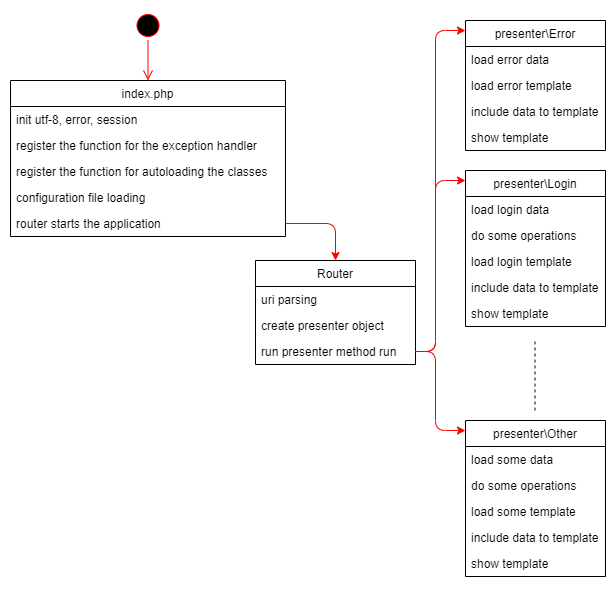

The diagram above was exported from draw.io. Its source (the exported page's mxGraphModel, read from the mxfile embedded in the PNG):
<mxGraphModel dx="1072" dy="912" grid="1" gridSize="10" guides="1" tooltips="1" connect="1" arrows="1" fold="1" page="1" pageScale="1" pageWidth="827" pageHeight="1169" math="0" shadow="0">
  <root>
    <mxCell id="0" />
    <mxCell id="1" parent="0" />
    <mxCell id="0J7BuyNE8BdEebJrEdwv-2" value="index.php" style="swimlane;fontStyle=0;childLayout=stackLayout;horizontal=1;startSize=26;fillColor=none;horizontalStack=0;resizeParent=1;resizeParentMax=0;resizeLast=0;collapsible=1;marginBottom=0;" parent="1" vertex="1">
      <mxGeometry x="25" y="100" width="275" height="156" as="geometry">
        <mxRectangle x="50" y="30" width="80" height="26" as="alternateBounds" />
      </mxGeometry>
    </mxCell>
    <mxCell id="0J7BuyNE8BdEebJrEdwv-3" value="init utf-8, error, session" style="text;strokeColor=none;fillColor=none;align=left;verticalAlign=top;spacingLeft=4;spacingRight=4;overflow=hidden;rotatable=0;points=[[0,0.5],[1,0.5]];portConstraint=eastwest;" parent="0J7BuyNE8BdEebJrEdwv-2" vertex="1">
      <mxGeometry y="26" width="275" height="26" as="geometry" />
    </mxCell>
    <mxCell id="0J7BuyNE8BdEebJrEdwv-4" value="register the function for the exception handler" style="text;strokeColor=none;fillColor=none;align=left;verticalAlign=top;spacingLeft=4;spacingRight=4;overflow=hidden;rotatable=0;points=[[0,0.5],[1,0.5]];portConstraint=eastwest;" parent="0J7BuyNE8BdEebJrEdwv-2" vertex="1">
      <mxGeometry y="52" width="275" height="26" as="geometry" />
    </mxCell>
    <mxCell id="0J7BuyNE8BdEebJrEdwv-5" value="register the function for autoloading the classes" style="text;strokeColor=none;fillColor=none;align=left;verticalAlign=top;spacingLeft=4;spacingRight=4;overflow=hidden;rotatable=0;points=[[0,0.5],[1,0.5]];portConstraint=eastwest;" parent="0J7BuyNE8BdEebJrEdwv-2" vertex="1">
      <mxGeometry y="78" width="275" height="26" as="geometry" />
    </mxCell>
    <mxCell id="0J7BuyNE8BdEebJrEdwv-8" value="configuration file loading" style="text;strokeColor=none;fillColor=none;align=left;verticalAlign=top;spacingLeft=4;spacingRight=4;overflow=hidden;rotatable=0;points=[[0,0.5],[1,0.5]];portConstraint=eastwest;" parent="0J7BuyNE8BdEebJrEdwv-2" vertex="1">
      <mxGeometry y="104" width="275" height="26" as="geometry" />
    </mxCell>
    <mxCell id="0J7BuyNE8BdEebJrEdwv-9" value="router starts the application" style="text;strokeColor=none;fillColor=none;align=left;verticalAlign=top;spacingLeft=4;spacingRight=4;overflow=hidden;rotatable=0;points=[[0,0.5],[1,0.5]];portConstraint=eastwest;" parent="0J7BuyNE8BdEebJrEdwv-2" vertex="1">
      <mxGeometry y="130" width="275" height="26" as="geometry" />
    </mxCell>
    <mxCell id="0J7BuyNE8BdEebJrEdwv-6" value="" style="ellipse;html=1;shape=startState;fillColor=#000000;strokeColor=#ff0000;" parent="1" vertex="1">
      <mxGeometry x="147.5" y="30" width="30" height="30" as="geometry" />
    </mxCell>
    <mxCell id="0J7BuyNE8BdEebJrEdwv-7" value="" style="edgeStyle=orthogonalEdgeStyle;html=1;verticalAlign=bottom;endArrow=open;endSize=8;strokeColor=#ff0000;" parent="1" source="0J7BuyNE8BdEebJrEdwv-6" target="0J7BuyNE8BdEebJrEdwv-2" edge="1">
      <mxGeometry relative="1" as="geometry">
        <mxPoint x="95" y="100" as="targetPoint" />
      </mxGeometry>
    </mxCell>
    <mxCell id="0J7BuyNE8BdEebJrEdwv-10" value="Router" style="swimlane;fontStyle=0;childLayout=stackLayout;horizontal=1;startSize=26;fillColor=none;horizontalStack=0;resizeParent=1;resizeParentMax=0;resizeLast=0;collapsible=1;marginBottom=0;" parent="1" vertex="1">
      <mxGeometry x="270" y="280" width="160" height="104" as="geometry" />
    </mxCell>
    <mxCell id="0J7BuyNE8BdEebJrEdwv-11" value="uri parsing" style="text;strokeColor=none;fillColor=none;align=left;verticalAlign=top;spacingLeft=4;spacingRight=4;overflow=hidden;rotatable=0;points=[[0,0.5],[1,0.5]];portConstraint=eastwest;" parent="0J7BuyNE8BdEebJrEdwv-10" vertex="1">
      <mxGeometry y="26" width="160" height="26" as="geometry" />
    </mxCell>
    <mxCell id="0J7BuyNE8BdEebJrEdwv-27" value="create presenter object" style="text;strokeColor=none;fillColor=none;align=left;verticalAlign=top;spacingLeft=4;spacingRight=4;overflow=hidden;rotatable=0;points=[[0,0.5],[1,0.5]];portConstraint=eastwest;" parent="0J7BuyNE8BdEebJrEdwv-10" vertex="1">
      <mxGeometry y="52" width="160" height="26" as="geometry" />
    </mxCell>
    <mxCell id="0J7BuyNE8BdEebJrEdwv-12" value="run presenter method run" style="text;strokeColor=none;fillColor=none;align=left;verticalAlign=top;spacingLeft=4;spacingRight=4;overflow=hidden;rotatable=0;points=[[0,0.5],[1,0.5]];portConstraint=eastwest;" parent="0J7BuyNE8BdEebJrEdwv-10" vertex="1">
      <mxGeometry y="78" width="160" height="26" as="geometry" />
    </mxCell>
    <mxCell id="0J7BuyNE8BdEebJrEdwv-14" value="" style="endArrow=classic;html=1;edgeStyle=orthogonalEdgeStyle;fillColor=#f8cecc;strokeColor=#FF0000;" parent="1" source="0J7BuyNE8BdEebJrEdwv-9" target="0J7BuyNE8BdEebJrEdwv-10" edge="1">
      <mxGeometry width="50" height="50" relative="1" as="geometry">
        <mxPoint x="40" y="330" as="sourcePoint" />
        <mxPoint x="90" y="280" as="targetPoint" />
      </mxGeometry>
    </mxCell>
    <mxCell id="0J7BuyNE8BdEebJrEdwv-15" value="presenter\Error" style="swimlane;fontStyle=0;childLayout=stackLayout;horizontal=1;startSize=26;fillColor=none;horizontalStack=0;resizeParent=1;resizeParentMax=0;resizeLast=0;collapsible=1;marginBottom=0;" parent="1" vertex="1">
      <mxGeometry x="480" y="40" width="140" height="130" as="geometry" />
    </mxCell>
    <mxCell id="hTvzeX3EzcKvXlzeHx7K-6" value="load error data" style="text;strokeColor=none;fillColor=none;align=left;verticalAlign=top;spacingLeft=4;spacingRight=4;overflow=hidden;rotatable=0;points=[[0,0.5],[1,0.5]];portConstraint=eastwest;" vertex="1" parent="0J7BuyNE8BdEebJrEdwv-15">
      <mxGeometry y="26" width="140" height="26" as="geometry" />
    </mxCell>
    <mxCell id="0J7BuyNE8BdEebJrEdwv-18" value="load error template" style="text;strokeColor=none;fillColor=none;align=left;verticalAlign=top;spacingLeft=4;spacingRight=4;overflow=hidden;rotatable=0;points=[[0,0.5],[1,0.5]];portConstraint=eastwest;" parent="0J7BuyNE8BdEebJrEdwv-15" vertex="1">
      <mxGeometry y="52" width="140" height="26" as="geometry" />
    </mxCell>
    <mxCell id="0J7BuyNE8BdEebJrEdwv-19" value="include data to template" style="text;strokeColor=none;fillColor=none;align=left;verticalAlign=top;spacingLeft=4;spacingRight=4;overflow=hidden;rotatable=0;points=[[0,0.5],[1,0.5]];portConstraint=eastwest;" parent="0J7BuyNE8BdEebJrEdwv-15" vertex="1">
      <mxGeometry y="78" width="140" height="26" as="geometry" />
    </mxCell>
    <mxCell id="0J7BuyNE8BdEebJrEdwv-20" value="show template" style="text;strokeColor=none;fillColor=none;align=left;verticalAlign=top;spacingLeft=4;spacingRight=4;overflow=hidden;rotatable=0;points=[[0,0.5],[1,0.5]];portConstraint=eastwest;" parent="0J7BuyNE8BdEebJrEdwv-15" vertex="1">
      <mxGeometry y="104" width="140" height="26" as="geometry" />
    </mxCell>
    <mxCell id="0J7BuyNE8BdEebJrEdwv-21" value="" style="endArrow=classic;html=1;edgeStyle=orthogonalEdgeStyle;fillColor=#f8cecc;strokeColor=#FF0000;" parent="1" source="0J7BuyNE8BdEebJrEdwv-12" target="0J7BuyNE8BdEebJrEdwv-15" edge="1">
      <mxGeometry width="50" height="50" relative="1" as="geometry">
        <mxPoint x="310" y="253.0344827586208" as="sourcePoint" />
        <mxPoint x="410.0344827586207" y="168" as="targetPoint" />
        <Array as="points">
          <mxPoint x="450" y="371" />
          <mxPoint x="450" y="50" />
        </Array>
      </mxGeometry>
    </mxCell>
    <mxCell id="0J7BuyNE8BdEebJrEdwv-22" value="presenter\Login" style="swimlane;fontStyle=0;childLayout=stackLayout;horizontal=1;startSize=26;fillColor=none;horizontalStack=0;resizeParent=1;resizeParentMax=0;resizeLast=0;collapsible=1;marginBottom=0;" parent="1" vertex="1">
      <mxGeometry x="480" y="190" width="140" height="156" as="geometry" />
    </mxCell>
    <mxCell id="hTvzeX3EzcKvXlzeHx7K-8" value="load login data" style="text;strokeColor=none;fillColor=none;align=left;verticalAlign=top;spacingLeft=4;spacingRight=4;overflow=hidden;rotatable=0;points=[[0,0.5],[1,0.5]];portConstraint=eastwest;" vertex="1" parent="0J7BuyNE8BdEebJrEdwv-22">
      <mxGeometry y="26" width="140" height="26" as="geometry" />
    </mxCell>
    <mxCell id="hTvzeX3EzcKvXlzeHx7K-11" value="do some operations" style="text;strokeColor=none;fillColor=none;align=left;verticalAlign=top;spacingLeft=4;spacingRight=4;overflow=hidden;rotatable=0;points=[[0,0.5],[1,0.5]];portConstraint=eastwest;" vertex="1" parent="0J7BuyNE8BdEebJrEdwv-22">
      <mxGeometry y="52" width="140" height="26" as="geometry" />
    </mxCell>
    <mxCell id="0J7BuyNE8BdEebJrEdwv-23" value="load login template" style="text;strokeColor=none;fillColor=none;align=left;verticalAlign=top;spacingLeft=4;spacingRight=4;overflow=hidden;rotatable=0;points=[[0,0.5],[1,0.5]];portConstraint=eastwest;" parent="0J7BuyNE8BdEebJrEdwv-22" vertex="1">
      <mxGeometry y="78" width="140" height="26" as="geometry" />
    </mxCell>
    <mxCell id="0J7BuyNE8BdEebJrEdwv-24" value="include data to template" style="text;strokeColor=none;fillColor=none;align=left;verticalAlign=top;spacingLeft=4;spacingRight=4;overflow=hidden;rotatable=0;points=[[0,0.5],[1,0.5]];portConstraint=eastwest;" parent="0J7BuyNE8BdEebJrEdwv-22" vertex="1">
      <mxGeometry y="104" width="140" height="26" as="geometry" />
    </mxCell>
    <mxCell id="0J7BuyNE8BdEebJrEdwv-25" value="show template" style="text;strokeColor=none;fillColor=none;align=left;verticalAlign=top;spacingLeft=4;spacingRight=4;overflow=hidden;rotatable=0;points=[[0,0.5],[1,0.5]];portConstraint=eastwest;" parent="0J7BuyNE8BdEebJrEdwv-22" vertex="1">
      <mxGeometry y="130" width="140" height="26" as="geometry" />
    </mxCell>
    <mxCell id="0J7BuyNE8BdEebJrEdwv-26" value="" style="endArrow=classic;html=1;edgeStyle=orthogonalEdgeStyle;fillColor=#f8cecc;strokeColor=#FF0000;" parent="1" source="0J7BuyNE8BdEebJrEdwv-12" target="0J7BuyNE8BdEebJrEdwv-22" edge="1">
      <mxGeometry width="50" height="50" relative="1" as="geometry">
        <mxPoint x="480" y="155.0344827586207" as="sourcePoint" />
        <mxPoint x="590" y="90" as="targetPoint" />
        <Array as="points">
          <mxPoint x="450" y="371" />
          <mxPoint x="450" y="200" />
        </Array>
      </mxGeometry>
    </mxCell>
    <mxCell id="hTvzeX3EzcKvXlzeHx7K-2" value="presenter\Other" style="swimlane;fontStyle=0;childLayout=stackLayout;horizontal=1;startSize=26;fillColor=none;horizontalStack=0;resizeParent=1;resizeParentMax=0;resizeLast=0;collapsible=1;marginBottom=0;" vertex="1" parent="1">
      <mxGeometry x="480" y="440" width="140" height="156" as="geometry" />
    </mxCell>
    <mxCell id="hTvzeX3EzcKvXlzeHx7K-10" value="load some data" style="text;strokeColor=none;fillColor=none;align=left;verticalAlign=top;spacingLeft=4;spacingRight=4;overflow=hidden;rotatable=0;points=[[0,0.5],[1,0.5]];portConstraint=eastwest;" vertex="1" parent="hTvzeX3EzcKvXlzeHx7K-2">
      <mxGeometry y="26" width="140" height="26" as="geometry" />
    </mxCell>
    <mxCell id="hTvzeX3EzcKvXlzeHx7K-12" value="do some operations" style="text;strokeColor=none;fillColor=none;align=left;verticalAlign=top;spacingLeft=4;spacingRight=4;overflow=hidden;rotatable=0;points=[[0,0.5],[1,0.5]];portConstraint=eastwest;" vertex="1" parent="hTvzeX3EzcKvXlzeHx7K-2">
      <mxGeometry y="52" width="140" height="26" as="geometry" />
    </mxCell>
    <mxCell id="hTvzeX3EzcKvXlzeHx7K-3" value="load some template" style="text;strokeColor=none;fillColor=none;align=left;verticalAlign=top;spacingLeft=4;spacingRight=4;overflow=hidden;rotatable=0;points=[[0,0.5],[1,0.5]];portConstraint=eastwest;" vertex="1" parent="hTvzeX3EzcKvXlzeHx7K-2">
      <mxGeometry y="78" width="140" height="26" as="geometry" />
    </mxCell>
    <mxCell id="hTvzeX3EzcKvXlzeHx7K-4" value="include data to template" style="text;strokeColor=none;fillColor=none;align=left;verticalAlign=top;spacingLeft=4;spacingRight=4;overflow=hidden;rotatable=0;points=[[0,0.5],[1,0.5]];portConstraint=eastwest;" vertex="1" parent="hTvzeX3EzcKvXlzeHx7K-2">
      <mxGeometry y="104" width="140" height="26" as="geometry" />
    </mxCell>
    <mxCell id="hTvzeX3EzcKvXlzeHx7K-5" value="show template" style="text;strokeColor=none;fillColor=none;align=left;verticalAlign=top;spacingLeft=4;spacingRight=4;overflow=hidden;rotatable=0;points=[[0,0.5],[1,0.5]];portConstraint=eastwest;" vertex="1" parent="hTvzeX3EzcKvXlzeHx7K-2">
      <mxGeometry y="130" width="140" height="26" as="geometry" />
    </mxCell>
    <mxCell id="hTvzeX3EzcKvXlzeHx7K-7" value="" style="endArrow=classic;html=1;edgeStyle=orthogonalEdgeStyle;exitX=1;exitY=0.5;exitDx=0;exitDy=0;fillColor=#f8cecc;strokeColor=#FF0000;" edge="1" parent="1" source="0J7BuyNE8BdEebJrEdwv-12" target="hTvzeX3EzcKvXlzeHx7K-2">
      <mxGeometry width="50" height="50" relative="1" as="geometry">
        <mxPoint x="503" y="381" as="sourcePoint" />
        <mxPoint x="480" y="610" as="targetPoint" />
        <Array as="points">
          <mxPoint x="450" y="371" />
          <mxPoint x="450" y="450" />
        </Array>
      </mxGeometry>
    </mxCell>
    <mxCell id="hTvzeX3EzcKvXlzeHx7K-9" value="" style="endArrow=none;dashed=1;html=1;strokeWidth=1;" edge="1" parent="1">
      <mxGeometry width="50" height="50" relative="1" as="geometry">
        <mxPoint x="549.5" y="430" as="sourcePoint" />
        <mxPoint x="549.5" y="360" as="targetPoint" />
      </mxGeometry>
    </mxCell>
  </root>
</mxGraphModel>